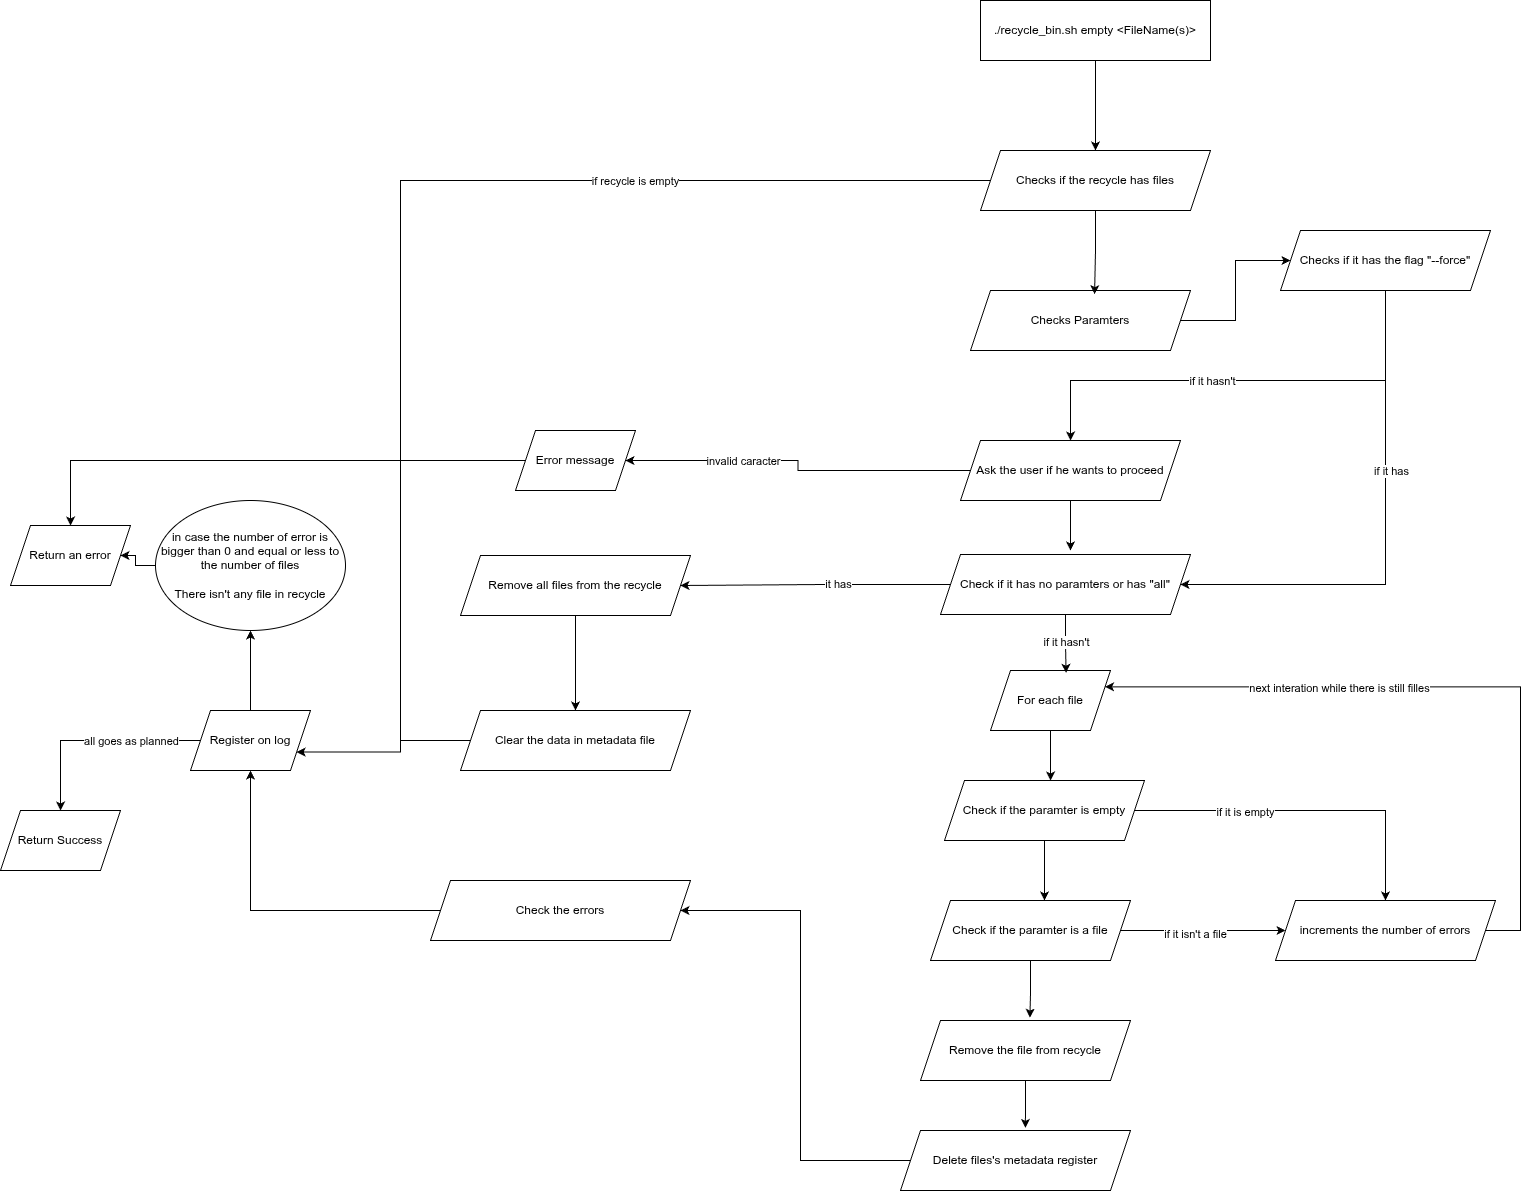

The diagram above was exported from draw.io. Its source (the exported page's mxGraphModel, read from the mxfile embedded in the PNG):
<mxGraphModel dx="2427" dy="893" grid="1" gridSize="10" guides="1" tooltips="1" connect="1" arrows="1" fold="1" page="1" pageScale="1" pageWidth="827" pageHeight="1169" math="0" shadow="0">
  <root>
    <mxCell id="0" />
    <mxCell id="1" parent="0" />
    <mxCell id="PSTriJV5AWRH5PwwxmZv-18" style="edgeStyle=orthogonalEdgeStyle;rounded=0;orthogonalLoop=1;jettySize=auto;html=1;" edge="1" parent="1" source="PSTriJV5AWRH5PwwxmZv-1" target="PSTriJV5AWRH5PwwxmZv-2">
      <mxGeometry relative="1" as="geometry" />
    </mxCell>
    <mxCell id="PSTriJV5AWRH5PwwxmZv-1" value="./recycle_bin.sh empty &amp;lt;FileName(s)&amp;gt;" style="rounded=0;whiteSpace=wrap;html=1;" vertex="1" parent="1">
      <mxGeometry x="250" y="30" width="230" height="60" as="geometry" />
    </mxCell>
    <mxCell id="PSTriJV5AWRH5PwwxmZv-62" style="edgeStyle=orthogonalEdgeStyle;rounded=0;orthogonalLoop=1;jettySize=auto;html=1;entryX=1;entryY=0.75;entryDx=0;entryDy=0;" edge="1" parent="1" source="PSTriJV5AWRH5PwwxmZv-2" target="PSTriJV5AWRH5PwwxmZv-14">
      <mxGeometry relative="1" as="geometry">
        <Array as="points">
          <mxPoint x="-330" y="210" />
          <mxPoint x="-330" y="781" />
        </Array>
      </mxGeometry>
    </mxCell>
    <mxCell id="PSTriJV5AWRH5PwwxmZv-63" value="if recycle is empty" style="edgeLabel;html=1;align=center;verticalAlign=middle;resizable=0;points=[];" vertex="1" connectable="0" parent="PSTriJV5AWRH5PwwxmZv-62">
      <mxGeometry x="-0.4385" relative="1" as="geometry">
        <mxPoint as="offset" />
      </mxGeometry>
    </mxCell>
    <mxCell id="PSTriJV5AWRH5PwwxmZv-2" value="Checks if the recycle has files" style="shape=parallelogram;perimeter=parallelogramPerimeter;whiteSpace=wrap;html=1;fixedSize=1;" vertex="1" parent="1">
      <mxGeometry x="250" y="180" width="230" height="60" as="geometry" />
    </mxCell>
    <mxCell id="PSTriJV5AWRH5PwwxmZv-22" style="edgeStyle=orthogonalEdgeStyle;rounded=0;orthogonalLoop=1;jettySize=auto;html=1;" edge="1" parent="1" source="PSTriJV5AWRH5PwwxmZv-4" target="PSTriJV5AWRH5PwwxmZv-5">
      <mxGeometry relative="1" as="geometry" />
    </mxCell>
    <mxCell id="PSTriJV5AWRH5PwwxmZv-4" value="Checks Paramters" style="shape=parallelogram;perimeter=parallelogramPerimeter;whiteSpace=wrap;html=1;fixedSize=1;" vertex="1" parent="1">
      <mxGeometry x="240" y="320" width="220" height="60" as="geometry" />
    </mxCell>
    <mxCell id="PSTriJV5AWRH5PwwxmZv-25" style="edgeStyle=orthogonalEdgeStyle;rounded=0;orthogonalLoop=1;jettySize=auto;html=1;entryX=1;entryY=0.5;entryDx=0;entryDy=0;" edge="1" parent="1" source="PSTriJV5AWRH5PwwxmZv-5" target="PSTriJV5AWRH5PwwxmZv-7">
      <mxGeometry relative="1" as="geometry">
        <Array as="points">
          <mxPoint x="655" y="614" />
        </Array>
      </mxGeometry>
    </mxCell>
    <mxCell id="PSTriJV5AWRH5PwwxmZv-29" value="if it has" style="edgeLabel;html=1;align=center;verticalAlign=middle;resizable=0;points=[];" vertex="1" connectable="0" parent="PSTriJV5AWRH5PwwxmZv-25">
      <mxGeometry x="-0.5911" y="2" relative="1" as="geometry">
        <mxPoint x="3" y="78" as="offset" />
      </mxGeometry>
    </mxCell>
    <mxCell id="PSTriJV5AWRH5PwwxmZv-31" style="edgeStyle=orthogonalEdgeStyle;rounded=0;orthogonalLoop=1;jettySize=auto;html=1;" edge="1" parent="1" source="PSTriJV5AWRH5PwwxmZv-5" target="PSTriJV5AWRH5PwwxmZv-6">
      <mxGeometry relative="1" as="geometry">
        <Array as="points">
          <mxPoint x="655" y="410" />
          <mxPoint x="340" y="410" />
        </Array>
      </mxGeometry>
    </mxCell>
    <mxCell id="PSTriJV5AWRH5PwwxmZv-32" value="if it hasn't" style="edgeLabel;html=1;align=center;verticalAlign=middle;resizable=0;points=[];" vertex="1" connectable="0" parent="PSTriJV5AWRH5PwwxmZv-31">
      <mxGeometry x="0.1355" relative="1" as="geometry">
        <mxPoint as="offset" />
      </mxGeometry>
    </mxCell>
    <mxCell id="PSTriJV5AWRH5PwwxmZv-5" value="Checks if it has the flag &quot;--force&quot;" style="shape=parallelogram;perimeter=parallelogramPerimeter;whiteSpace=wrap;html=1;fixedSize=1;" vertex="1" parent="1">
      <mxGeometry x="550" y="260" width="210" height="60" as="geometry" />
    </mxCell>
    <mxCell id="PSTriJV5AWRH5PwwxmZv-26" style="edgeStyle=orthogonalEdgeStyle;rounded=0;orthogonalLoop=1;jettySize=auto;html=1;" edge="1" parent="1" source="PSTriJV5AWRH5PwwxmZv-6">
      <mxGeometry relative="1" as="geometry">
        <mxPoint x="340" y="580" as="targetPoint" />
      </mxGeometry>
    </mxCell>
    <mxCell id="PSTriJV5AWRH5PwwxmZv-72" style="edgeStyle=orthogonalEdgeStyle;rounded=0;orthogonalLoop=1;jettySize=auto;html=1;" edge="1" parent="1" source="PSTriJV5AWRH5PwwxmZv-6" target="PSTriJV5AWRH5PwwxmZv-71">
      <mxGeometry relative="1" as="geometry" />
    </mxCell>
    <mxCell id="PSTriJV5AWRH5PwwxmZv-73" value="invalid caracter" style="edgeLabel;html=1;align=center;verticalAlign=middle;resizable=0;points=[];" vertex="1" connectable="0" parent="PSTriJV5AWRH5PwwxmZv-72">
      <mxGeometry x="0.3351" relative="1" as="geometry">
        <mxPoint x="-1" as="offset" />
      </mxGeometry>
    </mxCell>
    <mxCell id="PSTriJV5AWRH5PwwxmZv-6" value="Ask the user if he wants to proceed" style="shape=parallelogram;perimeter=parallelogramPerimeter;whiteSpace=wrap;html=1;fixedSize=1;" vertex="1" parent="1">
      <mxGeometry x="230" y="470" width="220" height="60" as="geometry" />
    </mxCell>
    <mxCell id="PSTriJV5AWRH5PwwxmZv-34" style="edgeStyle=orthogonalEdgeStyle;rounded=0;orthogonalLoop=1;jettySize=auto;html=1;entryX=1;entryY=0.5;entryDx=0;entryDy=0;" edge="1" parent="1" source="PSTriJV5AWRH5PwwxmZv-7" target="PSTriJV5AWRH5PwwxmZv-17">
      <mxGeometry relative="1" as="geometry" />
    </mxCell>
    <mxCell id="PSTriJV5AWRH5PwwxmZv-66" value="it has" style="edgeLabel;html=1;align=center;verticalAlign=middle;resizable=0;points=[];" vertex="1" connectable="0" parent="PSTriJV5AWRH5PwwxmZv-34">
      <mxGeometry x="-0.1668" y="-1" relative="1" as="geometry">
        <mxPoint as="offset" />
      </mxGeometry>
    </mxCell>
    <mxCell id="PSTriJV5AWRH5PwwxmZv-7" value="Check if it has no paramters or has &quot;all&quot;" style="shape=parallelogram;perimeter=parallelogramPerimeter;whiteSpace=wrap;html=1;fixedSize=1;" vertex="1" parent="1">
      <mxGeometry x="210" y="584" width="250" height="60" as="geometry" />
    </mxCell>
    <mxCell id="PSTriJV5AWRH5PwwxmZv-43" style="edgeStyle=orthogonalEdgeStyle;rounded=0;orthogonalLoop=1;jettySize=auto;html=1;" edge="1" parent="1" source="PSTriJV5AWRH5PwwxmZv-8" target="PSTriJV5AWRH5PwwxmZv-9">
      <mxGeometry relative="1" as="geometry">
        <Array as="points">
          <mxPoint x="320" y="800" />
          <mxPoint x="320" y="800" />
        </Array>
      </mxGeometry>
    </mxCell>
    <mxCell id="PSTriJV5AWRH5PwwxmZv-8" value="For each file" style="shape=parallelogram;perimeter=parallelogramPerimeter;whiteSpace=wrap;html=1;fixedSize=1;" vertex="1" parent="1">
      <mxGeometry x="260" y="700" width="120" height="60" as="geometry" />
    </mxCell>
    <mxCell id="PSTriJV5AWRH5PwwxmZv-54" style="edgeStyle=orthogonalEdgeStyle;rounded=0;orthogonalLoop=1;jettySize=auto;html=1;" edge="1" parent="1" source="PSTriJV5AWRH5PwwxmZv-9" target="PSTriJV5AWRH5PwwxmZv-53">
      <mxGeometry relative="1" as="geometry" />
    </mxCell>
    <mxCell id="PSTriJV5AWRH5PwwxmZv-76" value="if it is empty" style="edgeLabel;html=1;align=center;verticalAlign=middle;resizable=0;points=[];" vertex="1" connectable="0" parent="PSTriJV5AWRH5PwwxmZv-54">
      <mxGeometry x="-0.3536" y="-1" relative="1" as="geometry">
        <mxPoint as="offset" />
      </mxGeometry>
    </mxCell>
    <mxCell id="PSTriJV5AWRH5PwwxmZv-9" value="Check if the paramter is empty" style="shape=parallelogram;perimeter=parallelogramPerimeter;whiteSpace=wrap;html=1;fixedSize=1;" vertex="1" parent="1">
      <mxGeometry x="214" y="810" width="200" height="60" as="geometry" />
    </mxCell>
    <mxCell id="PSTriJV5AWRH5PwwxmZv-55" style="edgeStyle=orthogonalEdgeStyle;rounded=0;orthogonalLoop=1;jettySize=auto;html=1;" edge="1" parent="1" source="PSTriJV5AWRH5PwwxmZv-10" target="PSTriJV5AWRH5PwwxmZv-53">
      <mxGeometry relative="1" as="geometry" />
    </mxCell>
    <mxCell id="PSTriJV5AWRH5PwwxmZv-77" value="if it isn't a file" style="edgeLabel;html=1;align=center;verticalAlign=middle;resizable=0;points=[];" vertex="1" connectable="0" parent="PSTriJV5AWRH5PwwxmZv-55">
      <mxGeometry x="-0.0938" y="-3" relative="1" as="geometry">
        <mxPoint x="-1" as="offset" />
      </mxGeometry>
    </mxCell>
    <mxCell id="PSTriJV5AWRH5PwwxmZv-10" value="Check if the paramter is a file" style="shape=parallelogram;perimeter=parallelogramPerimeter;whiteSpace=wrap;html=1;fixedSize=1;" vertex="1" parent="1">
      <mxGeometry x="200" y="930" width="200" height="60" as="geometry" />
    </mxCell>
    <mxCell id="PSTriJV5AWRH5PwwxmZv-11" value="Remove the file from recycle" style="shape=parallelogram;perimeter=parallelogramPerimeter;whiteSpace=wrap;html=1;fixedSize=1;" vertex="1" parent="1">
      <mxGeometry x="190" y="1050" width="210" height="60" as="geometry" />
    </mxCell>
    <mxCell id="PSTriJV5AWRH5PwwxmZv-50" style="edgeStyle=orthogonalEdgeStyle;rounded=0;orthogonalLoop=1;jettySize=auto;html=1;entryX=1;entryY=0.5;entryDx=0;entryDy=0;" edge="1" parent="1" source="PSTriJV5AWRH5PwwxmZv-12" target="PSTriJV5AWRH5PwwxmZv-13">
      <mxGeometry relative="1" as="geometry">
        <Array as="points">
          <mxPoint x="70" y="1190" />
          <mxPoint x="70" y="940" />
        </Array>
      </mxGeometry>
    </mxCell>
    <mxCell id="PSTriJV5AWRH5PwwxmZv-12" value="Delete files's metadata register" style="shape=parallelogram;perimeter=parallelogramPerimeter;whiteSpace=wrap;html=1;fixedSize=1;" vertex="1" parent="1">
      <mxGeometry x="170" y="1160" width="230" height="60" as="geometry" />
    </mxCell>
    <mxCell id="PSTriJV5AWRH5PwwxmZv-56" style="edgeStyle=orthogonalEdgeStyle;rounded=0;orthogonalLoop=1;jettySize=auto;html=1;entryX=0.5;entryY=1;entryDx=0;entryDy=0;" edge="1" parent="1" source="PSTriJV5AWRH5PwwxmZv-13" target="PSTriJV5AWRH5PwwxmZv-14">
      <mxGeometry relative="1" as="geometry" />
    </mxCell>
    <mxCell id="PSTriJV5AWRH5PwwxmZv-13" value="Check the errors" style="shape=parallelogram;perimeter=parallelogramPerimeter;whiteSpace=wrap;html=1;fixedSize=1;" vertex="1" parent="1">
      <mxGeometry x="-300" y="910" width="260" height="60" as="geometry" />
    </mxCell>
    <mxCell id="PSTriJV5AWRH5PwwxmZv-61" value="" style="edgeStyle=orthogonalEdgeStyle;rounded=0;orthogonalLoop=1;jettySize=auto;html=1;" edge="1" parent="1" source="PSTriJV5AWRH5PwwxmZv-14" target="PSTriJV5AWRH5PwwxmZv-60">
      <mxGeometry relative="1" as="geometry" />
    </mxCell>
    <mxCell id="PSTriJV5AWRH5PwwxmZv-69" value="" style="edgeStyle=orthogonalEdgeStyle;rounded=0;orthogonalLoop=1;jettySize=auto;html=1;" edge="1" parent="1" source="PSTriJV5AWRH5PwwxmZv-14" target="PSTriJV5AWRH5PwwxmZv-68">
      <mxGeometry relative="1" as="geometry" />
    </mxCell>
    <mxCell id="PSTriJV5AWRH5PwwxmZv-70" value="all goes as planned" style="edgeLabel;html=1;align=center;verticalAlign=middle;resizable=0;points=[];" vertex="1" connectable="0" parent="PSTriJV5AWRH5PwwxmZv-69">
      <mxGeometry x="-0.0718" y="4" relative="1" as="geometry">
        <mxPoint x="28" y="-4" as="offset" />
      </mxGeometry>
    </mxCell>
    <mxCell id="PSTriJV5AWRH5PwwxmZv-14" value="Register on log" style="shape=parallelogram;perimeter=parallelogramPerimeter;whiteSpace=wrap;html=1;fixedSize=1;" vertex="1" parent="1">
      <mxGeometry x="-540" y="740" width="120" height="60" as="geometry" />
    </mxCell>
    <mxCell id="PSTriJV5AWRH5PwwxmZv-16" value="Return an error" style="shape=parallelogram;perimeter=parallelogramPerimeter;whiteSpace=wrap;html=1;fixedSize=1;" vertex="1" parent="1">
      <mxGeometry x="-720" y="555" width="120" height="60" as="geometry" />
    </mxCell>
    <mxCell id="PSTriJV5AWRH5PwwxmZv-36" value="" style="edgeStyle=orthogonalEdgeStyle;rounded=0;orthogonalLoop=1;jettySize=auto;html=1;" edge="1" parent="1" source="PSTriJV5AWRH5PwwxmZv-17" target="PSTriJV5AWRH5PwwxmZv-35">
      <mxGeometry relative="1" as="geometry" />
    </mxCell>
    <mxCell id="PSTriJV5AWRH5PwwxmZv-17" value="Remove all files from the recycle" style="shape=parallelogram;perimeter=parallelogramPerimeter;whiteSpace=wrap;html=1;fixedSize=1;" vertex="1" parent="1">
      <mxGeometry x="-270" y="585" width="230" height="60" as="geometry" />
    </mxCell>
    <mxCell id="PSTriJV5AWRH5PwwxmZv-19" style="edgeStyle=orthogonalEdgeStyle;rounded=0;orthogonalLoop=1;jettySize=auto;html=1;entryX=0.564;entryY=0.061;entryDx=0;entryDy=0;entryPerimeter=0;" edge="1" parent="1" source="PSTriJV5AWRH5PwwxmZv-2" target="PSTriJV5AWRH5PwwxmZv-4">
      <mxGeometry relative="1" as="geometry" />
    </mxCell>
    <mxCell id="PSTriJV5AWRH5PwwxmZv-27" style="edgeStyle=orthogonalEdgeStyle;rounded=0;orthogonalLoop=1;jettySize=auto;html=1;entryX=0.63;entryY=0.039;entryDx=0;entryDy=0;entryPerimeter=0;" edge="1" parent="1" source="PSTriJV5AWRH5PwwxmZv-7" target="PSTriJV5AWRH5PwwxmZv-8">
      <mxGeometry relative="1" as="geometry" />
    </mxCell>
    <mxCell id="PSTriJV5AWRH5PwwxmZv-33" value="if it hasn't" style="edgeLabel;html=1;align=center;verticalAlign=middle;resizable=0;points=[];" vertex="1" connectable="0" parent="PSTriJV5AWRH5PwwxmZv-27">
      <mxGeometry x="-0.0499" relative="1" as="geometry">
        <mxPoint as="offset" />
      </mxGeometry>
    </mxCell>
    <mxCell id="PSTriJV5AWRH5PwwxmZv-67" style="edgeStyle=orthogonalEdgeStyle;rounded=0;orthogonalLoop=1;jettySize=auto;html=1;entryX=1;entryY=0.75;entryDx=0;entryDy=0;" edge="1" parent="1" source="PSTriJV5AWRH5PwwxmZv-35" target="PSTriJV5AWRH5PwwxmZv-14">
      <mxGeometry relative="1" as="geometry">
        <Array as="points">
          <mxPoint x="-330" y="770" />
          <mxPoint x="-330" y="781" />
        </Array>
      </mxGeometry>
    </mxCell>
    <mxCell id="PSTriJV5AWRH5PwwxmZv-35" value="Clear the data in metadata file" style="shape=parallelogram;perimeter=parallelogramPerimeter;whiteSpace=wrap;html=1;fixedSize=1;" vertex="1" parent="1">
      <mxGeometry x="-270" y="740" width="230" height="60" as="geometry" />
    </mxCell>
    <mxCell id="PSTriJV5AWRH5PwwxmZv-45" style="edgeStyle=orthogonalEdgeStyle;rounded=0;orthogonalLoop=1;jettySize=auto;html=1;entryX=0.57;entryY=0;entryDx=0;entryDy=0;entryPerimeter=0;" edge="1" parent="1" source="PSTriJV5AWRH5PwwxmZv-9" target="PSTriJV5AWRH5PwwxmZv-10">
      <mxGeometry relative="1" as="geometry" />
    </mxCell>
    <mxCell id="PSTriJV5AWRH5PwwxmZv-46" style="edgeStyle=orthogonalEdgeStyle;rounded=0;orthogonalLoop=1;jettySize=auto;html=1;entryX=0.521;entryY=-0.047;entryDx=0;entryDy=0;entryPerimeter=0;" edge="1" parent="1" source="PSTriJV5AWRH5PwwxmZv-10" target="PSTriJV5AWRH5PwwxmZv-11">
      <mxGeometry relative="1" as="geometry" />
    </mxCell>
    <mxCell id="PSTriJV5AWRH5PwwxmZv-49" style="edgeStyle=orthogonalEdgeStyle;rounded=0;orthogonalLoop=1;jettySize=auto;html=1;entryX=0.543;entryY=-0.043;entryDx=0;entryDy=0;entryPerimeter=0;" edge="1" parent="1" source="PSTriJV5AWRH5PwwxmZv-11" target="PSTriJV5AWRH5PwwxmZv-12">
      <mxGeometry relative="1" as="geometry" />
    </mxCell>
    <mxCell id="PSTriJV5AWRH5PwwxmZv-75" style="edgeStyle=orthogonalEdgeStyle;rounded=0;orthogonalLoop=1;jettySize=auto;html=1;entryX=1;entryY=0.25;entryDx=0;entryDy=0;" edge="1" parent="1" source="PSTriJV5AWRH5PwwxmZv-53" target="PSTriJV5AWRH5PwwxmZv-8">
      <mxGeometry relative="1" as="geometry">
        <Array as="points">
          <mxPoint x="790" y="960" />
          <mxPoint x="790" y="716" />
        </Array>
      </mxGeometry>
    </mxCell>
    <mxCell id="PSTriJV5AWRH5PwwxmZv-78" value="next interation while there is still filles" style="edgeLabel;html=1;align=center;verticalAlign=middle;resizable=0;points=[];" vertex="1" connectable="0" parent="PSTriJV5AWRH5PwwxmZv-75">
      <mxGeometry x="0.3266" y="1" relative="1" as="geometry">
        <mxPoint as="offset" />
      </mxGeometry>
    </mxCell>
    <mxCell id="PSTriJV5AWRH5PwwxmZv-53" value="increments the number of errors" style="shape=parallelogram;perimeter=parallelogramPerimeter;whiteSpace=wrap;html=1;fixedSize=1;" vertex="1" parent="1">
      <mxGeometry x="545" y="930" width="220" height="60" as="geometry" />
    </mxCell>
    <mxCell id="PSTriJV5AWRH5PwwxmZv-64" style="edgeStyle=orthogonalEdgeStyle;rounded=0;orthogonalLoop=1;jettySize=auto;html=1;entryX=1;entryY=0.5;entryDx=0;entryDy=0;" edge="1" parent="1" source="PSTriJV5AWRH5PwwxmZv-60" target="PSTriJV5AWRH5PwwxmZv-16">
      <mxGeometry relative="1" as="geometry" />
    </mxCell>
    <mxCell id="PSTriJV5AWRH5PwwxmZv-60" value="in case the number of error is bigger than 0 and equal or less to the number of files&lt;div&gt;&lt;br&gt;&lt;div&gt;There isn't any file in recycle&lt;/div&gt;&lt;/div&gt;" style="ellipse;whiteSpace=wrap;html=1;" vertex="1" parent="1">
      <mxGeometry x="-575" y="530" width="190" height="130" as="geometry" />
    </mxCell>
    <mxCell id="PSTriJV5AWRH5PwwxmZv-68" value="Return Success" style="shape=parallelogram;perimeter=parallelogramPerimeter;whiteSpace=wrap;html=1;fixedSize=1;" vertex="1" parent="1">
      <mxGeometry x="-730" y="840" width="120" height="60" as="geometry" />
    </mxCell>
    <mxCell id="PSTriJV5AWRH5PwwxmZv-74" style="edgeStyle=orthogonalEdgeStyle;rounded=0;orthogonalLoop=1;jettySize=auto;html=1;" edge="1" parent="1" source="PSTriJV5AWRH5PwwxmZv-71" target="PSTriJV5AWRH5PwwxmZv-16">
      <mxGeometry relative="1" as="geometry" />
    </mxCell>
    <mxCell id="PSTriJV5AWRH5PwwxmZv-71" value="Error message" style="shape=parallelogram;perimeter=parallelogramPerimeter;whiteSpace=wrap;html=1;fixedSize=1;" vertex="1" parent="1">
      <mxGeometry x="-215" y="460" width="120" height="60" as="geometry" />
    </mxCell>
  </root>
</mxGraphModel>